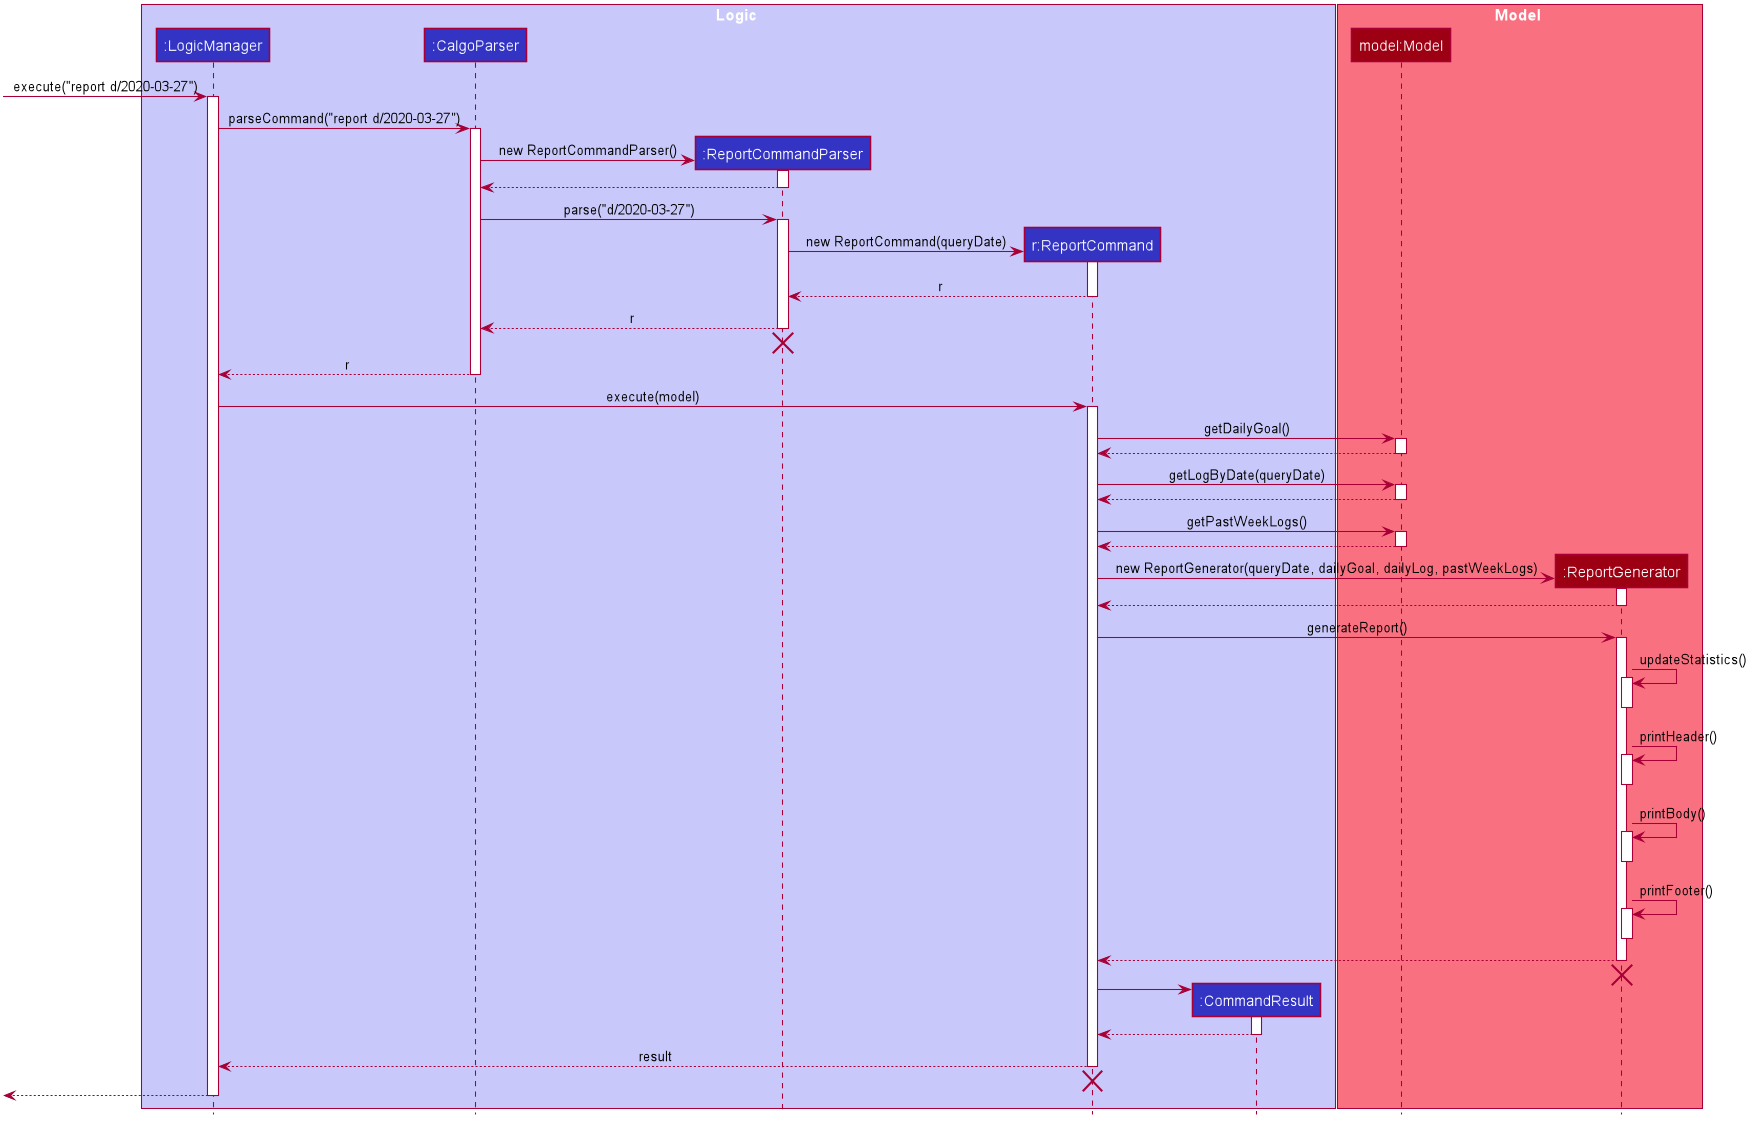

The diagram above was rendered by PlantUML. Its source (embedded in the PNG):
@startuml









skinparam BackgroundColor #FFFFFFF

skinparam Shadowing false

skinparam Class {
    FontColor #FFFFFF
    BorderThickness 1
    BorderColor #FFFFFF
    StereotypeFontColor #FFFFFF
    FontName Arial
}

skinparam Actor {
    BorderColor #000000
    Color #000000
    FontName Arial
}

skinparam Sequence {
    MessageAlign center
    BoxFontSize 15
    BoxPadding 0
    BoxFontColor #FFFFFF
    FontName Arial
}

skinparam Participant {
    FontColor #FFFFFFF
    Padding 20
}

skinparam MinClassWidth 50
skinparam ParticipantPadding 10
skinparam Shadowing false
skinparam DefaultTextAlignment center
skinparam packageStyle Rectangle

hide footbox
hide members
hide circle

box Logic #C8C8FA
participant ":LogicManager" as LogicManager #3333C4
participant ":CalgoParser" as CalgoParser #3333C4
participant ":ReportCommandParser" as ReportCommandParser #3333C4
participant "r:ReportCommand" as ReportCommand #3333C4
participant ":CommandResult" as CommandResult #3333C4
end box

box Model #F97181
participant "model:Model" as Model #9D0012
participant ":ReportGenerator" as ReportGenerator #9D0012
end box

[-> LogicManager : execute("report d/2020-03-27")
activate LogicManager

LogicManager -> CalgoParser : parseCommand("report d/2020-03-27")
activate CalgoParser

create ReportCommandParser
CalgoParser -> ReportCommandParser : new ReportCommandParser()
activate ReportCommandParser

ReportCommandParser --> CalgoParser
deactivate ReportCommandParser

CalgoParser -> ReportCommandParser : parse("d/2020-03-27")
activate ReportCommandParser

create ReportCommand
ReportCommandParser -> ReportCommand : new ReportCommand(queryDate)
activate ReportCommand

ReportCommand --> ReportCommandParser : r
deactivate ReportCommand

ReportCommandParser --> CalgoParser : r
deactivate ReportCommandParser
ReportCommandParser -[hidden]-> CalgoParser
destroy ReportCommandParser

CalgoParser --> LogicManager : r
deactivate CalgoParser

LogicManager -> ReportCommand : execute(model)
activate ReportCommand

ReportCommand -> Model : getDailyGoal()
activate Model

Model --> ReportCommand
deactivate Model

ReportCommand -> Model : getLogByDate(queryDate)
activate Model

Model --> ReportCommand
deactivate Model

ReportCommand -> Model : getPastWeekLogs()
activate Model

Model --> ReportCommand
deactivate Model

create ReportGenerator
ReportCommand -> ReportGenerator : new ReportGenerator(queryDate, dailyGoal, dailyLog, pastWeekLogs)

activate ReportGenerator
ReportGenerator --> ReportCommand
deactivate ReportGenerator

ReportCommand -> ReportGenerator : generateReport()
activate ReportGenerator

ReportGenerator -> ReportGenerator : updateStatistics()
activate ReportGenerator
deactivate ReportGenerator

ReportGenerator -> ReportGenerator : printHeader()
activate ReportGenerator
deactivate ReportGenerator

ReportGenerator -> ReportGenerator : printBody()
activate ReportGenerator
deactivate ReportGenerator

ReportGenerator -> ReportGenerator : printFooter()
activate ReportGenerator
deactivate ReportGenerator

ReportGenerator --> ReportCommand
deactivate ReportGenerator
ReportGenerator -[hidden]-> CalgoParser
destroy ReportGenerator

create CommandResult
ReportCommand -> CommandResult
activate CommandResult

CommandResult --> ReportCommand
deactivate CommandResult

ReportCommand --> LogicManager : result
deactivate ReportCommand
ReportCommand -[hidden]-> CalgoParser
destroy ReportCommand

[<--LogicManager
deactivate LogicManager
@enduml